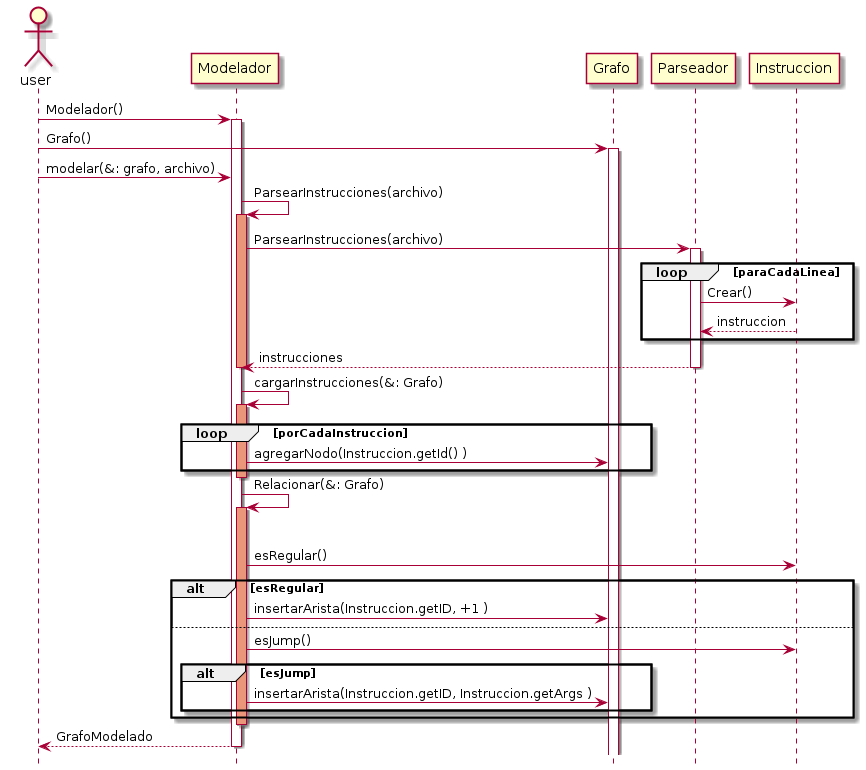

The diagram above was rendered by PlantUML. Its source (embedded in the PNG):
@startuml
hide footbox

actor user

user -> Modelador: Modelador()
activate Modelador
user -> Grafo: Grafo()
activate Grafo
user-> Modelador: modelar(&: grafo, archivo)
Modelador -> Modelador : ParsearInstrucciones(archivo)
activate Modelador #DarkSalmon
Modelador->Parseador : ParsearInstrucciones(archivo)
activate Parseador
loop paraCadaLinea
Parseador->Instruccion: Crear()
Instruccion-->Parseador: instruccion
end
Parseador --> Modelador: instrucciones
deactivate Parseador
deactivate Modelador #DarkSalmon
Modelador -> Modelador : cargarInstrucciones(&: Grafo)
activate Modelador #DarkSalmon
loop porCadaInstruccion
Modelador->Grafo: agregarNodo(Instruccion.getId() )
end
deactivate Modelador #DarkSalmon

Modelador -> Modelador : Relacionar(&: Grafo)
activate Modelador #DarkSalmon
loop porCadaInstruccion
Modelador ->Instruccion: esRegular()
alt esRegular
Modelador->Grafo: insertarArista(Instruccion.getID, +1 )
else 
Modelador ->Instruccion: esJump()
alt esJump
Modelador->Grafo: insertarArista(Instruccion.getID, Instruccion.getArgs )
end
end
deactivate Modelador #DarkSalmon

Modelador-->user: GrafoModelado
deactivate Modelador 
@endumla